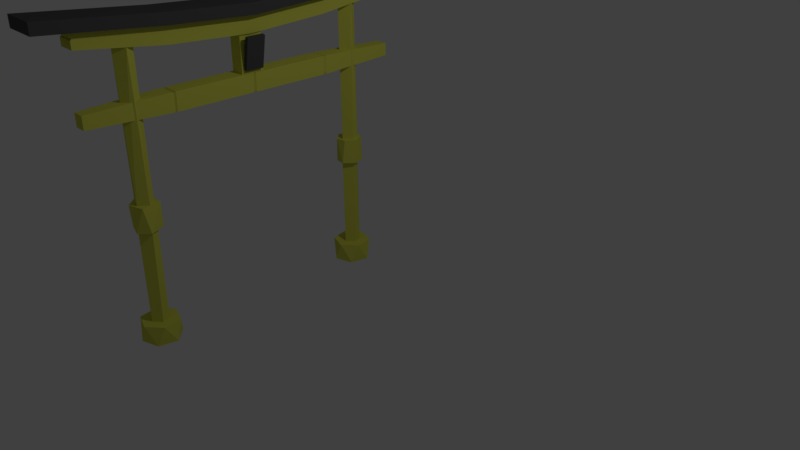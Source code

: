 # Source: Japanese_Gate_Unity.blend  (saved by Blender 2.79.0; exported with 4.5.12 LTS)
import bpy
from mathutils import Matrix  # noqa: F401  (used for matrix-valued properties, if any)

bpy.ops.wm.read_factory_settings(use_empty=True)
scene = bpy.context.scene
scene.name = 'Scene'

# ---- collections
col_collection_1 = bpy.data.collections.new('Collection 1'); scene.collection.children.link(col_collection_1)

# ---- materials (node trees are filled in below, after node groups)
mat_material = bpy.data.materials.new('Material')
mat_material.alpha_threshold = 0.0
mat_material.use_transparent_shadow = False
mat_material.diffuse_color = (0.6652, 0.6739, 0.09376, 1.0)
mat_material.roughness = 0.5
mat_material.line_color = (0.0, 0.0, 0.0, 1.0)
mat_material_001 = bpy.data.materials.new('Material.001')
mat_material_001.alpha_threshold = 0.0
mat_material_001.use_transparent_shadow = False
mat_material_001.diffuse_color = (0.08001, 0.08001, 0.08001, 1.0)
mat_material_001.roughness = 0.5
mat_material_001.line_color = (0.0, 0.0, 0.0, 1.0)

# ---- material node trees

# ---- world
world_world = bpy.data.worlds.new('World'); scene.world = world_world
world_world.color = (0.05088, 0.05088, 0.05088)
world_world.use_sun_shadow = False
world_world.sun_shadow_jitter_overblur = 0.0
world_world.cycles.sampling_method = 'MANUAL'

# ---- cameras
cam_camera = bpy.data.cameras.new('Camera')
cam_camera.clip_end = 100.0
cam_camera.lens = 35.0
cam_camera.sensor_width = 32.0
cam_camera.sensor_height = 18.0
cam_camera.ortho_scale = 7.314
cam_camera.dof.focus_distance = 0.0
cam_camera.dof.aperture_fstop = 128.0

# ---- lights
light_lamp = bpy.data.lights.new('Lamp', 'POINT')
light_lamp.transmission_factor = 0.0
light_lamp.cutoff_distance = 30.0
light_lamp.energy = 100.0
light_lamp.shadow_buffer_clip_start = 1.001
light_lamp.shadow_soft_size = 0.1
light_lamp.shadow_maximum_resolution = 0.006
light_lamp.use_absolute_resolution = True

# ---- meshes
me_cylinder_011 = bpy.data.meshes.new('Cylinder.011')
me_cylinder_011.from_pydata([(3.643e-09, 0.4629, -12.77), (6.734e-10, 0.4629, 10.41), (0.2854, 0.3865, -12.77), (0.2854, 0.3865, 10.41), (0.4943, 0.1775, -12.77), (0.4943, 0.1775, 10.41), (0.5708, -0.1079, -12.77), (0.5708, -0.1079, 10.41), (0.4943, -0.3932, -12.77), (0.4943, -0.3932, 10.41), (0.2854, -0.6022, -12.77), (0.2854, -0.6022, 10.41), (8.924e-08, -0.6786, -12.77), (8.627e-08, -0.6786, 10.41), (-0.2854, -0.6022, -12.77), (-0.2854, -0.6022, 10.41), (-0.4943, -0.3932, -12.77), (-0.4943, -0.3932, 10.41), (-0.5708, -0.1079, -12.77), (-0.5708, -0.1079, 10.41), (-0.4943, 0.1775, -12.77), (-0.4943, 0.1775, 10.41), (-0.2854, 0.3865, -12.77), (-0.2854, 0.3865, 10.41), (3.432e-09, 0.4629, -11.13), (2.442e-09, 0.4629, -3.4), (0.2854, 0.3865, -3.4), (0.2854, 0.3865, -11.13), (0.4943, 0.1775, -3.4), (0.4943, 0.1775, -11.13), (0.5708, -0.1079, -3.4), (0.5708, -0.1079, -11.13), (0.4943, -0.3932, -3.4), (0.4943, -0.3932, -11.13), (0.2854, -0.6022, -3.4), (0.2854, -0.6022, -11.13), (8.804e-08, -0.6786, -3.4), (8.903e-08, -0.6786, -11.13), (-0.2854, -0.6022, -3.4), (-0.2854, -0.6022, -11.13), (-0.4943, -0.3932, -3.4), (-0.4943, -0.3932, -11.13), (-0.5708, -0.1079, -3.4), (-0.5708, -0.1079, -11.13), (-0.4943, 0.1775, -3.4), (-0.4943, 0.1775, -11.13), (-0.2854, 0.3865, -3.4), (-0.2854, 0.3865, -11.13), (-1.201e-07, 1.163, -12.77), (0.6354, 0.9927, -12.77), (0.6354, 0.9927, -11.13), (1.101, 0.5275, -12.77), (1.101, 0.5275, -11.13), (1.271, -0.1079, -12.77), (1.271, -0.1079, -11.13), (1.101, -0.7432, -12.77), (1.101, -0.7432, -11.13), (0.6354, -1.208, -12.77), (0.6354, -1.208, -11.13), (1.786e-07, -1.379, -12.77), (1.784e-07, -1.379, -11.13), (-0.6354, -1.208, -12.77), (-0.6354, -1.208, -11.13), (-1.101, -0.7432, -12.77), (-1.101, -0.7432, -11.13), (-1.271, -0.1079, -12.77), (-1.271, -0.1079, -11.13), (-1.101, 0.5275, -12.77), (-1.101, 0.5275, -11.13), (-0.6354, 0.9927, -12.77), (-0.6354, 0.9927, -11.13), (-1.203e-07, 1.163, -11.13), (2.177e-09, 0.4629, -1.329), (0.2854, 0.3865, -1.329), (0.4943, 0.1775, -1.329), (0.5708, -0.1079, -1.329), (0.4943, -0.3932, -1.329), (0.2854, -0.6022, -1.329), (8.777e-08, -0.6786, -1.329), (-0.2854, -0.6022, -1.329), (-0.4943, -0.3932, -1.329), (-0.5708, -0.1079, -1.329), (-0.4943, 0.1775, -1.329), (-0.2854, 0.3865, -1.329), (0.4354, 0.6463, -1.329), (0.4354, 0.6463, -3.4), (0.7541, 0.3275, -1.329), (0.7541, 0.3275, -3.4), (0.8708, -0.1079, -1.329), (0.8708, -0.1079, -3.4), (0.7541, -0.5432, -1.329), (0.7541, -0.5432, -3.4), (0.4354, -0.862, -1.329), (0.4354, -0.862, -3.4), (9.072e-08, -0.9786, -1.329), (9.098e-08, -0.9786, -3.4), (-0.4354, -0.862, -1.329), (-0.4354, -0.862, -3.4), (-0.7541, -0.5432, -1.329), (-0.7541, -0.5432, -3.4), (-0.8708, -0.1079, -1.329), (-0.8708, -0.1079, -3.4), (-0.7541, 0.3275, -1.329), (-0.7541, 0.3275, -3.4), (-0.4354, 0.6463, -1.329), (-0.4354, 0.6463, -3.4), (-3.291e-08, 0.7629, -3.4), (-3.318e-08, 0.7629, -1.329)], [], [(72, 1, 3, 73), (73, 3, 5, 74), (74, 5, 7, 75), (75, 7, 9, 76), (76, 9, 11, 77), (77, 11, 13, 78), (78, 13, 15, 79), (79, 15, 17, 80), (80, 17, 19, 81), (81, 19, 21, 82), (3, 1, 23, 21, 19, 17, 15, 13, 11, 9, 7, 5), (82, 21, 23, 83), (83, 23, 1, 72), (0, 2, 4, 6, 8, 10, 12, 14, 16, 18, 20, 22), (20, 18, 65, 67), (47, 46, 25, 24), (10, 8, 55, 57), (45, 44, 46, 47), (35, 37, 60, 58), (43, 42, 44, 45), (43, 45, 68, 66), (41, 40, 42, 43), (0, 22, 69, 48), (39, 38, 40, 41), (14, 12, 59, 61), (37, 36, 38, 39), (4, 2, 49, 51), (35, 34, 36, 37), (29, 31, 54, 52), (33, 32, 34, 35), (37, 39, 62, 60), (31, 30, 32, 33), (18, 16, 63, 65), (29, 28, 30, 31), (45, 47, 70, 68), (27, 26, 28, 29), (8, 6, 53, 55), (24, 25, 26, 27), (69, 70, 71, 48), (67, 68, 70, 69), (65, 66, 68, 67), (63, 64, 66, 65), (61, 62, 64, 63), (59, 60, 62, 61), (57, 58, 60, 59), (55, 56, 58, 57), (53, 54, 56, 55), (51, 52, 54, 53), (49, 50, 52, 51), (48, 71, 50, 49), (27, 29, 52, 50), (41, 43, 66, 64), (6, 4, 51, 53), (16, 14, 61, 63), (33, 35, 58, 56), (2, 0, 48, 49), (24, 27, 50, 71), (47, 24, 71, 70), (12, 10, 57, 59), (39, 41, 64, 62), (22, 20, 67, 69), (31, 33, 56, 54), (44, 42, 101, 103), (81, 82, 102, 100), (30, 28, 87, 89), (74, 75, 88, 86), (38, 36, 95, 97), (82, 83, 104, 102), (75, 76, 90, 88), (46, 44, 103, 105), (83, 72, 107, 104), (32, 30, 89, 91), (76, 77, 92, 90), (40, 38, 97, 99), (105, 104, 107, 106), (103, 102, 104, 105), (101, 100, 102, 103), (99, 98, 100, 101), (97, 96, 98, 99), (95, 94, 96, 97), (93, 92, 94, 95), (91, 90, 92, 93), (89, 88, 90, 91), (87, 86, 88, 89), (85, 84, 86, 87), (106, 107, 84, 85), (73, 74, 86, 84), (80, 81, 100, 98), (36, 34, 93, 95), (72, 73, 84, 107), (28, 26, 85, 87), (79, 80, 98, 96), (42, 40, 99, 101), (78, 79, 96, 94), (34, 32, 91, 93), (26, 25, 106, 85), (25, 46, 105, 106), (77, 78, 94, 92)])
me_cylinder_011.materials.append(mat_material)
me_cylinder_011.use_remesh_preserve_volume = False
me_cylinder_011.use_remesh_preserve_attributes = False
me_cylinder_011.use_mirror_vertex_groups = False
me_cylinder_011.update()
me_cylinder_009 = bpy.data.meshes.new('Cylinder.009')
me_cylinder_009.from_pydata([(3.643e-09, 0.4629, -12.77), (6.734e-10, 0.4629, 10.41), (0.2854, 0.3865, -12.77), (0.2854, 0.3865, 10.41), (0.4943, 0.1775, -12.77), (0.4943, 0.1775, 10.41), (0.5708, -0.1079, -12.77), (0.5708, -0.1079, 10.41), (0.4943, -0.3932, -12.77), (0.4943, -0.3932, 10.41), (0.2854, -0.6022, -12.77), (0.2854, -0.6022, 10.41), (8.924e-08, -0.6786, -12.77), (8.627e-08, -0.6786, 10.41), (-0.2854, -0.6022, -12.77), (-0.2854, -0.6022, 10.41), (-0.4943, -0.3932, -12.77), (-0.4943, -0.3932, 10.41), (-0.5708, -0.1079, -12.77), (-0.5708, -0.1079, 10.41), (-0.4943, 0.1775, -12.77), (-0.4943, 0.1775, 10.41), (-0.2854, 0.3865, -12.77), (-0.2854, 0.3865, 10.41), (3.438e-09, 0.4629, -11.18), (2.449e-09, 0.4629, -3.45), (0.2854, 0.3865, -3.45), (0.2854, 0.3865, -11.18), (0.4943, 0.1775, -3.45), (0.4943, 0.1775, -11.18), (0.5708, -0.1079, -3.45), (0.5708, -0.1079, -11.18), (0.4943, -0.3932, -3.45), (0.4943, -0.3932, -11.18), (0.2854, -0.6022, -3.45), (0.2854, -0.6022, -11.18), (8.804e-08, -0.6786, -3.45), (8.903e-08, -0.6786, -11.18), (-0.2854, -0.6022, -3.45), (-0.2854, -0.6022, -11.18), (-0.4943, -0.3932, -3.45), (-0.4943, -0.3932, -11.18), (-0.5708, -0.1079, -3.45), (-0.5708, -0.1079, -11.18), (-0.4943, 0.1775, -3.45), (-0.4943, 0.1775, -11.18), (-0.2854, 0.3865, -3.45), (-0.2854, 0.3865, -11.18), (-1.064e-07, 1.163, -12.77), (0.6354, 0.9927, -12.77), (0.6354, 0.9927, -11.18), (1.101, 0.5275, -12.77), (1.101, 0.5275, -11.18), (1.271, -0.1079, -12.77), (1.271, -0.1079, -11.18), (1.101, -0.7432, -12.77), (1.101, -0.7432, -11.18), (0.6354, -1.208, -12.77), (0.6354, -1.208, -11.18), (1.649e-07, -1.379, -12.77), (1.647e-07, -1.379, -11.18), (-0.6354, -1.208, -12.77), (-0.6354, -1.208, -11.18), (-1.101, -0.7432, -12.77), (-1.101, -0.7432, -11.18), (-1.271, -0.1079, -12.77), (-1.271, -0.1079, -11.18), (-1.101, 0.5275, -12.77), (-1.101, 0.5275, -11.18), (-0.6354, 0.9927, -12.77), (-0.6354, 0.9927, -11.18), (-1.066e-07, 1.163, -11.18), (2.182e-09, 0.4629, -1.372), (0.2854, 0.3865, -1.372), (0.4943, 0.1775, -1.372), (0.5708, -0.1079, -1.372), (0.4943, -0.3932, -1.372), (0.2854, -0.6022, -1.372), (8.778e-08, -0.6786, -1.372), (-0.2854, -0.6022, -1.372), (-0.4943, -0.3932, -1.372), (-0.5708, -0.1079, -1.372), (-0.4943, 0.1775, -1.372), (-0.2854, 0.3865, -1.372), (0.4354, 0.6463, -1.372), (0.4354, 0.6463, -3.45), (0.7541, 0.3275, -1.372), (0.7541, 0.3275, -3.45), (0.8708, -0.1079, -1.372), (0.8708, -0.1079, -3.45), (0.7541, -0.5432, -1.372), (0.7541, -0.5432, -3.45), (0.4354, -0.862, -1.372), (0.4354, -0.862, -3.45), (9.072e-08, -0.9786, -1.372), (9.099e-08, -0.9786, -3.45), (-0.4354, -0.862, -1.372), (-0.4354, -0.862, -3.45), (-0.7541, -0.5432, -1.372), (-0.7541, -0.5432, -3.45), (-0.8708, -0.1079, -1.372), (-0.8708, -0.1079, -3.45), (-0.7841, 0.2552, -1.372), (-0.7841, 0.2552, -3.45), (-0.363, 0.6762, -1.372), (-0.363, 0.6762, -3.45), (-3.88e-08, 0.7629, -3.45), (-3.907e-08, 0.7629, -1.372)], [], [(72, 1, 3, 73), (73, 3, 5, 74), (74, 5, 7, 75), (75, 7, 9, 76), (76, 9, 11, 77), (77, 11, 13, 78), (78, 13, 15, 79), (79, 15, 17, 80), (80, 17, 19, 81), (81, 19, 21, 82), (3, 1, 23, 21, 19, 17, 15, 13, 11, 9, 7, 5), (82, 21, 23, 83), (83, 23, 1, 72), (0, 2, 4, 6, 8, 10, 12, 14, 16, 18, 20, 22), (20, 18, 65, 67), (47, 46, 25, 24), (10, 8, 55, 57), (45, 44, 46, 47), (35, 37, 60, 58), (43, 42, 44, 45), (43, 45, 68, 66), (41, 40, 42, 43), (0, 22, 69, 48), (39, 38, 40, 41), (14, 12, 59, 61), (37, 36, 38, 39), (4, 2, 49, 51), (35, 34, 36, 37), (29, 31, 54, 52), (33, 32, 34, 35), (37, 39, 62, 60), (31, 30, 32, 33), (18, 16, 63, 65), (29, 28, 30, 31), (45, 47, 70, 68), (27, 26, 28, 29), (8, 6, 53, 55), (24, 25, 26, 27), (69, 70, 71, 48), (67, 68, 70, 69), (65, 66, 68, 67), (63, 64, 66, 65), (61, 62, 64, 63), (59, 60, 62, 61), (57, 58, 60, 59), (55, 56, 58, 57), (53, 54, 56, 55), (51, 52, 54, 53), (49, 50, 52, 51), (48, 71, 50, 49), (27, 29, 52, 50), (41, 43, 66, 64), (6, 4, 51, 53), (16, 14, 61, 63), (33, 35, 58, 56), (2, 0, 48, 49), (24, 27, 50, 71), (47, 24, 71, 70), (12, 10, 57, 59), (39, 41, 64, 62), (22, 20, 67, 69), (31, 33, 56, 54), (44, 42, 101, 103), (44, 82, 83, 46), (81, 82, 102, 100), (30, 28, 87, 89), (74, 75, 88, 86), (38, 36, 95, 97), (82, 44, 103, 102), (75, 76, 90, 88), (83, 72, 107, 104), (32, 30, 89, 91), (76, 77, 92, 90), (40, 38, 97, 99), (105, 104, 107, 106), (101, 100, 102, 103), (99, 98, 100, 101), (97, 96, 98, 99), (95, 94, 96, 97), (93, 92, 94, 95), (91, 90, 92, 93), (89, 88, 90, 91), (87, 86, 88, 89), (85, 84, 86, 87), (106, 107, 84, 85), (73, 74, 86, 84), (46, 83, 104, 105), (80, 81, 100, 98), (36, 34, 93, 95), (72, 73, 84, 107), (28, 26, 85, 87), (79, 80, 98, 96), (42, 40, 99, 101), (78, 79, 96, 94), (34, 32, 91, 93), (26, 25, 106, 85), (25, 46, 105, 106), (77, 78, 94, 92)])
me_cylinder_009.materials.append(mat_material)
me_cylinder_009.use_remesh_preserve_volume = False
me_cylinder_009.use_remesh_preserve_attributes = False
me_cylinder_009.use_mirror_vertex_groups = False
me_cylinder_009.update()
me_cube_005 = bpy.data.meshes.new('Cube.005')
me_cube_005.from_pydata([(1.0, 1.0, -1.0), (1.0, -1.0, -1.0), (-1.0, -1.0, -1.0), (-1.0, 1.0, -1.0), (1.0, 1.0, 1.0), (1.0, -1.0, 1.0), (-1.0, -1.0, 1.0), (-1.0, 1.0, 1.0), (1.0, 0.5, -2.139), (1.0, -5.96e-08, -2.644), (1.0, -0.5, -2.139), (-1.0, -0.5, -2.139), (-1.0, 2.98e-07, -2.644), (-1.0, 0.5, -2.139), (1.0, 0.5, -0.139), (1.0, -5.364e-07, -0.6438), (1.0, -0.5, -0.139), (-1.0, -0.5, -0.139), (-1.0, 2.086e-07, -0.6438), (-1.0, 0.5, -0.139), (-0.99, 2.466e-07, -1.548), (-0.99, 2.574e-07, -1.789), (0.9975, 0.9903, 0.09628), (0.9913, 0.995, -0.1451), (0.99, 0.5, -1.043), (0.99, 0.5, -1.284), (0.99, -0.5, -1.284), (0.99, -0.5, -1.043), (0.99, -3.18e-07, -1.548), (0.99, -2.604e-07, -1.789), (1.0, 1.0, -0.1451), (1.0, 1.0, 0.09628), (1.0, -1.0, -0.1451), (1.0, -1.0, 0.09628), (-1.0, -1.0, -0.1451), (-1.0, -1.0, 0.09628), (-1.0, 1.0, -0.1451), (-1.0, 1.0, 0.09628), (-1.0, -0.5, -1.284), (-1.0, -0.5, -1.043), (-1.0, 2.598e-07, -1.789), (-1.0, 2.49e-07, -1.548), (-1.0, 0.5, -1.043), (-1.0, 0.5, -1.284), (1.0, 0.5, -1.284), (1.0, 0.5, -1.043), (1.0, -2.634e-07, -1.789), (1.0, -3.21e-07, -1.548), (1.0, -0.5, -1.043), (1.0, -0.5, -1.284), (-0.99, 0.5, -1.043), (-0.99, 0.5, -1.284), (-0.99, -0.5, -1.284), (-0.99, -0.5, -1.043), (-0.9913, -0.995, -0.1451), (-0.9975, -0.9903, 0.09628), (-0.9913, 0.995, -0.1451), (-0.9975, 0.9903, 0.09628), (0.9913, -0.995, -0.1451), (0.9975, -0.9903, 0.09628)], [], [(10, 1, 2, 11), (16, 17, 6, 5), (35, 6, 17, 39), (10, 49, 32, 1), (13, 43, 36, 3), (0, 30, 44, 8), (2, 34, 38, 11), (12, 40, 43, 13), (8, 44, 46, 9), (30, 0, 3, 36), (9, 46, 49, 10), (28, 27, 26, 29), (4, 7, 19, 14), (14, 19, 18, 15), (15, 18, 17, 16), (0, 8, 13, 3), (8, 9, 12, 13), (9, 10, 11, 12), (47, 15, 16, 48), (45, 14, 15, 47), (33, 5, 6, 35), (41, 18, 19, 42), (39, 17, 18, 41), (42, 19, 7, 37), (31, 4, 14, 45), (11, 38, 40, 12), (48, 16, 5, 33), (1, 32, 34, 2), (40, 38, 52, 21), (47, 48, 27, 28), (42, 37, 57, 50), (31, 45, 24, 22), (39, 41, 20, 53), (37, 31, 22, 57), (32, 49, 26, 58), (46, 44, 25, 29), (48, 33, 59, 27), (43, 40, 21, 51), (4, 31, 37, 7), (24, 28, 29, 25), (22, 24, 25, 23), (20, 50, 51, 21), (53, 20, 21, 52), (55, 53, 52, 54), (23, 56, 57, 22), (50, 57, 56, 51), (59, 55, 54, 58), (27, 59, 58, 26), (44, 30, 23, 25), (36, 43, 51, 56), (49, 46, 29, 26), (35, 39, 53, 55), (41, 42, 50, 20), (33, 35, 55, 59), (38, 34, 54, 52), (34, 32, 58, 54), (45, 47, 28, 24), (30, 36, 56, 23)])
me_cube_005.materials.append(mat_material)
me_cube_005.use_remesh_preserve_volume = False
me_cube_005.use_remesh_preserve_attributes = False
me_cube_005.use_mirror_vertex_groups = False
me_cube_005.update()
me_cube_002 = bpy.data.meshes.new('Cube.002')
me_cube_002.from_pydata([(2.0, 1.2, 0.992), (2.0, -1.2, 0.992), (-2.0, -1.2, 0.992), (-2.0, 1.2, 0.992), (2.0, 1.2, 2.192), (2.0, -1.2, 2.192), (-2.0, -1.2, 2.192), (-2.0, 1.2, 2.192), (2.0, 0.4999, -0.1471), (2.0, -1.192e-07, -0.6519), (2.0, -0.5002, -0.1471), (-2.0, -0.5002, -0.1471), (-2.0, 3.576e-07, -0.6519), (-2.0, 0.4999, -0.1471), (2.0, 0.4999, 1.053), (2.0, -6.557e-07, 0.5481), (2.0, -0.5002, 1.053), (-2.0, -0.5002, 1.053), (-2.0, 2.384e-07, 0.5481), (-2.0, 0.4999, 1.053), (2.0, -0.8501, 0.4224), (2.0, -0.8501, 1.622), (-2.0, -0.8501, 0.4224), (-2.0, -0.8501, 1.622)], [], [(20, 1, 2, 22), (21, 23, 6, 5), (20, 21, 5, 1), (1, 5, 6, 2), (13, 19, 7, 3), (4, 0, 3, 7), (22, 23, 17, 11), (11, 17, 18, 12), (12, 18, 19, 13), (0, 4, 14, 8), (8, 14, 15, 9), (9, 15, 16, 10), (4, 7, 19, 14), (14, 19, 18, 15), (15, 18, 17, 16), (0, 8, 13, 3), (8, 9, 12, 13), (9, 10, 11, 12), (2, 6, 23, 22), (10, 16, 21, 20), (16, 17, 23, 21), (10, 20, 22, 11)])
me_cube_002.materials.append(mat_material_001)
me_cube_002.use_remesh_preserve_volume = False
me_cube_002.use_remesh_preserve_attributes = False
me_cube_002.use_mirror_vertex_groups = False
me_cube_002.update()
me_cube_003 = bpy.data.meshes.new('Cube.003')
me_cube_003.from_pydata([(0.7, 1.0, -0.7), (0.7, -1.0, -0.7), (-0.7, -1.0, -0.7), (-0.7, 1.0, -0.7), (0.7, 1.0, 0.7), (0.7, -1.0, 0.7), (-0.7, -1.0, 0.7), (-0.7, 1.0, 0.7), (-0.8586, 0.49, -0.8586), (-0.8586, 0.51, -0.8586), (-0.8586, 0.51, 0.8586), (-0.8586, 0.49, 0.8586), (-0.8586, -0.01, -0.8586), (-0.8586, 0.01, -0.8586), (-0.8586, 0.01, 0.8586), (-0.8586, -0.01, 0.8586), (-0.8586, -0.51, -0.8586), (-0.8586, -0.49, -0.8586), (-0.8586, -0.49, 0.8586), (-0.8586, -0.51, 0.8586), (1.0, 0.49, -1.0), (1.0, 0.51, -1.0), (1.0, -0.01, -1.0), (1.0, 0.01, -1.0), (1.0, -0.51, -1.0), (1.0, -0.49, -1.0), (-1.0, -0.49, -1.0), (-1.0, -0.51, -1.0), (-1.0, 0.01, -1.0), (-1.0, -0.01, -1.0), (-1.0, 0.51, -1.0), (-1.0, 0.49, -1.0), (1.0, 0.51, 1.0), (1.0, 0.49, 1.0), (1.0, 0.009999, 1.0), (1.0, -0.01, 1.0), (1.0, -0.49, 1.0), (1.0, -0.51, 1.0), (-1.0, -0.51, 1.0), (-1.0, -0.49, 1.0), (-1.0, -0.01, 1.0), (-1.0, 0.01, 1.0), (-1.0, 0.49, 1.0), (-1.0, 0.51, 1.0), (0.8586, 0.51, 0.8586), (0.8586, 0.49, 0.8586), (0.8586, 0.49, -0.8586), (0.8586, 0.51, -0.8586), (0.8586, 0.009999, 0.8586), (0.8586, -0.01, 0.8586), (0.8586, -0.01, -0.8586), (0.8586, 0.01, -0.8586), (0.8586, -0.49, 0.8586), (0.8586, -0.51, 0.8586), (0.8586, -0.51, -0.8586), (0.8586, -0.49, -0.8586)], [], [(2, 6, 38, 27), (18, 17, 16, 19), (24, 1, 2, 27), (1, 5, 6, 2), (4, 7, 43, 32), (4, 0, 3, 7), (26, 39, 40, 29), (28, 41, 42, 31), (30, 43, 7, 3), (20, 23, 28, 31), (22, 25, 26, 29), (24, 37, 5, 1), (33, 42, 41, 34), (35, 40, 39, 36), (37, 38, 6, 5), (0, 4, 32, 21), (20, 33, 34, 23), (22, 35, 36, 25), (36, 39, 18, 52), (37, 24, 54, 53), (38, 37, 53, 19), (33, 20, 46, 45), (26, 25, 55, 17), (41, 28, 13, 14), (34, 41, 14, 48), (24, 27, 16, 54), (23, 34, 48, 51), (40, 35, 49, 15), (31, 42, 11, 8), (28, 23, 51, 13), (0, 21, 30, 3), (14, 13, 12, 15), (10, 9, 8, 11), (45, 46, 47, 44), (49, 50, 51, 48), (53, 54, 55, 52), (11, 45, 44, 10), (15, 49, 48, 14), (19, 53, 52, 18), (46, 8, 9, 47), (50, 12, 13, 51), (54, 16, 17, 55), (29, 40, 15, 12), (21, 32, 44, 47), (20, 31, 8, 46), (25, 36, 52, 55), (39, 26, 17, 18), (30, 21, 47, 9), (43, 30, 9, 10), (42, 33, 45, 11), (35, 22, 50, 49), (22, 29, 12, 50), (32, 43, 10, 44), (27, 38, 19, 16)])
me_cube_003.materials.append(mat_material)
me_cube_003.use_remesh_preserve_volume = False
me_cube_003.use_remesh_preserve_attributes = False
me_cube_003.use_mirror_vertex_groups = False
me_cube_003.update()
me_cube_004 = bpy.data.meshes.new('Cube.004')
me_cube_004.from_pydata([(1.0, 1.0, -1.0), (1.0, -1.0, -1.0), (-1.0, -1.0, -1.0), (-1.0, 1.0, -1.0), (1.0, 1.0, 1.0), (1.0, -1.0, 1.0), (-1.0, -1.0, 1.0), (-1.0, 1.0, 1.0)], [], [(0, 1, 2, 3), (4, 7, 6, 5), (0, 4, 5, 1), (1, 5, 6, 2), (2, 6, 7, 3), (4, 0, 3, 7)])
me_cube_004.materials.append(mat_material)
me_cube_004.use_remesh_preserve_volume = False
me_cube_004.use_remesh_preserve_attributes = False
me_cube_004.use_mirror_vertex_groups = False
me_cube_004.update()
me_cube_006 = bpy.data.meshes.new('Cube.006')
me_cube_006.from_pydata([(1.0, 1.0, -1.0), (1.0, -1.0, -1.0), (-1.0, -1.0, -1.0), (-1.0, 1.0, -1.0), (1.0, 1.0, 1.0), (1.0, -1.0, 1.0), (-1.0, -1.0, 1.0), (-1.0, 1.0, 1.0)], [], [(0, 1, 2, 3), (4, 7, 6, 5), (0, 4, 5, 1), (1, 5, 6, 2), (2, 6, 7, 3), (4, 0, 3, 7)])
me_cube_006.materials.append(mat_material_001)
me_cube_006.use_remesh_preserve_volume = False
me_cube_006.use_remesh_preserve_attributes = False
me_cube_006.use_mirror_vertex_groups = False
me_cube_006.update()

# ---- objects
ob_cylinder_004 = bpy.data.objects.new('Cylinder.004', me_cylinder_011)
ob_cylinder_002 = bpy.data.objects.new('Cylinder.002', me_cylinder_009)
ob_cube_000 = bpy.data.objects.new('Cube.000', me_cube_005)
ob_lamp = bpy.data.objects.new('Lamp', light_lamp)
ob_camera = bpy.data.objects.new('Camera', cam_camera)
ob_cube_002 = bpy.data.objects.new('Cube.002', me_cube_002)
ob_cube_003 = bpy.data.objects.new('Cube.003', me_cube_003)
ob_cube_001 = bpy.data.objects.new('Cube.001', me_cube_004)
ob_cube_004 = bpy.data.objects.new('Cube.004', me_cube_006)

# ---- transforms, parenting, visibility, modifiers, constraints
ob_cylinder_004.location = (-0.004341, 1.119, 1.857)
ob_cylinder_004.scale = (0.1695, 0.1695, 0.1376)
ob_cylinder_004.lineart.crease_threshold = 0.0
_m = ob_cylinder_004.modifiers.new('Decimate', 'DECIMATE')
_m.ratio = 0.4
ob_cylinder_002.location = (-0.004341, -1.549, 1.857)
ob_cylinder_002.scale = (0.1695, 0.1695, 0.1376)
ob_cylinder_002.lineart.crease_threshold = 0.0
_m = ob_cylinder_002.modifiers.new('Decimate', 'DECIMATE')
_m.ratio = 0.4
ob_cube_000.location = (0.0, -0.2265, 3.421)
ob_cube_000.scale = (0.1026, 1.855, 0.1026)
ob_cube_000.lock_rotations_4d = False
ob_cube_000.empty_display_type = 'ARROWS'
ob_cube_000.lineart.crease_threshold = 0.0
_m = ob_cube_000.modifiers.new('EdgeSplit', 'EDGE_SPLIT')
ob_lamp.location = (4.076, 0.5306, 5.904)
ob_lamp.rotation_euler = (0.6503, 0.05522, 1.866)
ob_lamp.scale = (0.7778, 0.9913, 0.9896)
ob_lamp.lock_rotations_4d = False
ob_lamp.empty_display_type = 'ARROWS'
ob_lamp.color = (0.0, 0.0, 0.0, 0.0)
ob_lamp.lineart.crease_threshold = 0.0
ob_camera.location = (7.481, -5.127, 5.344)
ob_camera.rotation_euler = (1.109, 0.0, 0.8149)
ob_camera.scale = (0.8779, 0.9796, 0.9147)
ob_camera.lock_rotations_4d = False
ob_camera.empty_display_type = 'ARROWS'
ob_camera.color = (0.0, 0.0, 0.0, 0.0)
ob_camera.display_type = 'WIRE'
ob_camera.lineart.crease_threshold = 0.0
ob_cube_002.location = (0.0, -0.2265, 3.421)
ob_cube_002.scale = (0.1026, 1.855, 0.1026)
ob_cube_002.lock_rotations_4d = False
ob_cube_002.empty_display_type = 'ARROWS'
ob_cube_002.lineart.crease_threshold = 0.0
ob_cube_003.location = (0.0, -0.2265, 2.642)
ob_cube_003.scale = (0.1026, 1.855, 0.1026)
ob_cube_003.lock_rotations_4d = False
ob_cube_003.empty_display_type = 'ARROWS'
ob_cube_003.lineart.crease_threshold = 0.0
_m = ob_cube_003.modifiers.new('Decimate', 'DECIMATE')
_m.ratio = 0.8
ob_cube_001.location = (0.0, -0.2265, 2.962)
ob_cube_001.scale = (0.08318, 0.1305, 0.2824)
ob_cube_001.lock_rotations_4d = False
ob_cube_001.empty_display_type = 'ARROWS'
ob_cube_001.lineart.crease_threshold = 0.0
ob_cube_004.location = (0.1365, -0.2265, 2.962)
ob_cube_004.rotation_euler = (0.0, 0.1922, 0.0)
ob_cube_004.scale = (0.02117, 0.1045, 0.1794)
ob_cube_004.lock_rotations_4d = False
ob_cube_004.empty_display_type = 'ARROWS'
ob_cube_004.lineart.crease_threshold = 0.0

# ---- collection membership
col_collection_1.objects.link(ob_cylinder_004)
col_collection_1.objects.link(ob_cylinder_002)
col_collection_1.objects.link(ob_cube_000)
col_collection_1.objects.link(ob_lamp)
col_collection_1.objects.link(ob_camera)
col_collection_1.objects.link(ob_cube_002)
col_collection_1.objects.link(ob_cube_003)
col_collection_1.objects.link(ob_cube_001)
col_collection_1.objects.link(ob_cube_004)

# ---- scene / render settings (as saved in the file)
scene.camera = ob_camera
scene.frame_start = 1; scene.frame_end = 250; scene.frame_set(1)
scene.render.engine = 'BLENDER_EEVEE_NEXT'
scene.render.resolution_percentage = 50
scene.render.dither_intensity = 0.0
scene.cycles.use_denoising = False
scene.cycles.samples = 128
scene.cycles.sampling_pattern = 'TABULATED_SOBOL'
scene.cycles.use_adaptive_sampling = False
scene.cycles.use_light_tree = False
scene.cycles.blur_glossy = 0.0
scene.cycles.sample_clamp_indirect = 0.0
scene.view_settings.view_transform = 'Standard'
bpy.context.view_layer.update()
